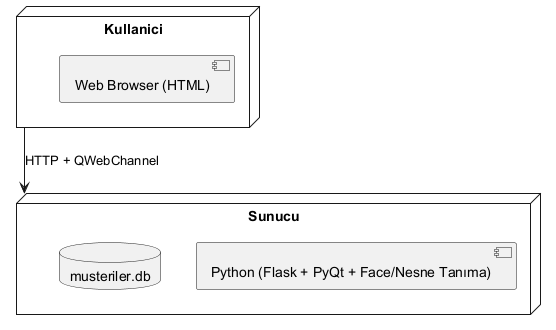

The diagram above was rendered by PlantUML. Its source (embedded in the PNG):
@startuml
node Kullanici {
  [Web Browser (HTML)]
}
node Sunucu {
  [Python (Flask + PyQt + Face/Nesne Tanıma)]
  database "musteriler.db"
}
Kullanici --> Sunucu: HTTP + QWebChannel
@enduml